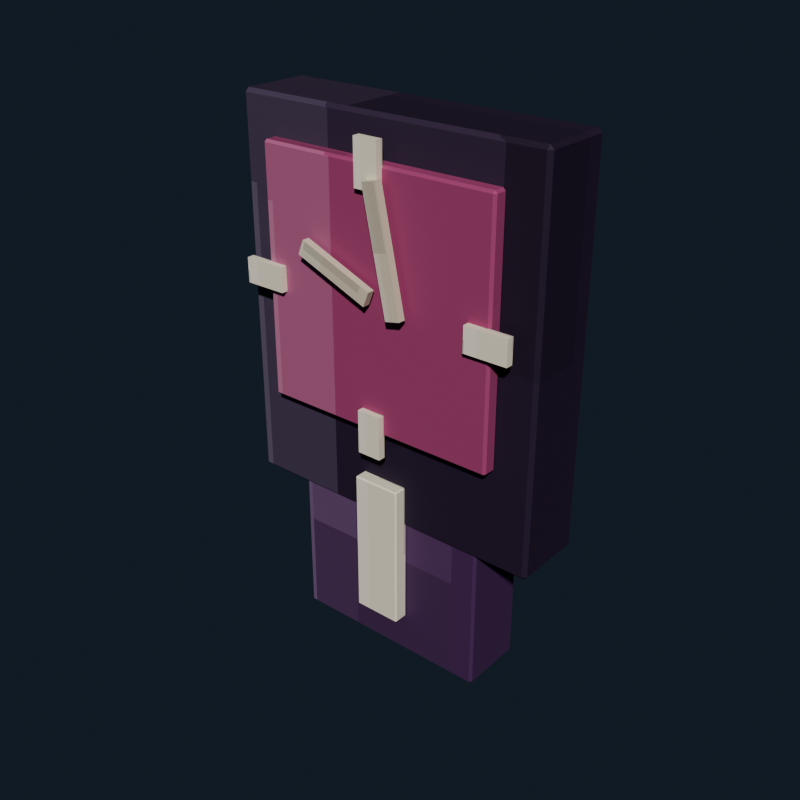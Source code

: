# Source: bedroom_wall_clock_violet.blend  (saved by Blender 5.2.44; exported with 4.5.12 LTS)
import bpy
from mathutils import Matrix  # noqa: F401  (used for matrix-valued properties, if any)

bpy.ops.wm.read_factory_settings(use_empty=True)
scene = bpy.context.scene
scene.name = 'Scene'

# ---- collections
col_collection = bpy.data.collections.new('Collection'); scene.collection.children.link(col_collection)

# ---- images (referenced by path relative to the original .blend; pixels are not part of the script)
import os
ASSET_DIR = os.environ.get("B2B_ASSET_DIR", "")  # directory of the original .blend (textures are referenced by path, not embedded)
HERE = os.path.dirname(os.path.abspath(__file__))  # packed textures are extracted next to this script under _unpacked/

def load_image(name, relpath, width, height, colorspace="sRGB"):
    """Load a texture the original file referenced (path relative to the .blend, or extracted next to this script)."""
    p = next((c for c in (os.path.join(HERE, relpath), os.path.join(ASSET_DIR, relpath)) if relpath and os.path.exists(c)), "")
    if p:
        img = bpy.data.images.load(p, check_existing=True)
        img.name = name
    else:  # same state as the original file: an image datablock whose file is absent (Cycles renders it pink)
        img = bpy.data.images.new(name, width, height)
        img.source = "FILE"
        img.filepath = "//" + (relpath or name)
    img.colorspace_settings.name = colorspace
    return img
img_bedroom_wall_clock_violet_pixel_atlas = load_image('bedroom_wall_clock_violet_pixel_atlas', '_unpacked/bedroom_wall_clock_violet_pixel_atlas.1f226e34.png', 144, 16, 'sRGB')

# ---- materials (node trees are filled in below, after node groups)
mat_bedroom_wall_clock_violet_pixel_paint = bpy.data.materials.new('Bedroom Wall Clock Violet pixel paint')

# ---- material node trees
mat_bedroom_wall_clock_violet_pixel_paint.use_nodes = True; mat_bedroom_wall_clock_violet_pixel_paint.node_tree.nodes.clear()
_N = mat_bedroom_wall_clock_violet_pixel_paint.node_tree.nodes; _L = mat_bedroom_wall_clock_violet_pixel_paint.node_tree.links
n0 = _N.new('ShaderNodeBsdfPrincipled'); n0.name = 'Principled BSDF'; n0.location = (-200, 100)
n0.inputs[1].default_value = 0.1
n0.inputs[2].default_value = 0.72
n0.inputs[10].default_value = 0.005
n1 = _N.new('ShaderNodeOutputMaterial'); n1.name = 'Material Output'; n1.location = (200, 100)
n2 = _N.new('ShaderNodeTexImage'); n2.name = 'Image Texture'; n2.location = (0, 0)
n2.image = img_bedroom_wall_clock_violet_pixel_atlas
n2.interpolation = 'Closest'
_L.new(n0.outputs[0], n1.inputs[0])
_L.new(n2.outputs[0], n0.inputs[0])
n1.is_active_output = True

# ---- world
world_world = bpy.data.worlds.new('World'); scene.world = world_world
world_world.use_nodes = True; world_world.node_tree.nodes.clear()
_N = world_world.node_tree.nodes; _L = world_world.node_tree.links
n0 = _N.new('ShaderNodeOutputWorld'); n0.name = 'World Output'; n0.location = (200, 100)
n1 = _N.new('ShaderNodeBackground'); n1.name = 'Background'; n1.location = (-200, 100)
n1.inputs[0].default_value = (0.04314, 0.06275, 0.09412, 1.0)
n1.inputs[1].default_value = 0.36
_L.new(n1.outputs[0], n0.inputs[0])
n0.is_active_output = True
world_world.color = (0.05088, 0.05088, 0.05088)
world_world.sun_shadow_jitter_overblur = 0.0

# ---- meshes
me_cube = bpy.data.meshes.new('Cube')
me_cube.from_pydata([(-0.254, -0.054, -0.31), (-0.254, -0.06, -0.304), (-0.26, -0.054, -0.304), (-0.254, -0.06, 0.304), (-0.254, -0.054, 0.31), (-0.26, -0.054, 0.304), (-0.254, 0.054, -0.31), (-0.26, 0.054, -0.304), (-0.254, 0.06, -0.304), (-0.254, 0.054, 0.31), (-0.254, 0.06, 0.304), (-0.26, 0.054, 0.304), (0.254, -0.054, -0.31), (0.26, -0.054, -0.304), (0.254, -0.06, -0.304), (0.254, -0.054, 0.31), (0.254, -0.06, 0.304), (0.26, -0.054, 0.304), (0.254, 0.054, -0.31), (0.254, 0.06, -0.304), (0.26, 0.054, -0.304), (0.254, 0.054, 0.31), (0.26, 0.054, 0.304), (0.254, 0.06, 0.304)], [], [(0, 1, 2), (3, 4, 5), (6, 7, 8), (9, 10, 11), (12, 13, 14), (15, 16, 17), (18, 19, 20), (21, 22, 23), (6, 0, 2, 7), (1, 3, 5, 2), (4, 9, 11, 5), (10, 8, 7, 11), (18, 6, 8, 19), (9, 21, 23, 10), (22, 20, 19, 23), (12, 18, 20, 13), (21, 15, 17, 22), (16, 14, 13, 17), (0, 12, 14, 1), (15, 4, 3, 16), (6, 18, 12, 0), (2, 5, 11, 7), (14, 16, 3, 1), (21, 9, 4, 15), (8, 10, 23, 19), (20, 22, 17, 13)])
_uv = me_cube.uv_layers.new(name='UVMap')
_uv.uv.foreach_set('vector', [0.1299, 0.7114, 0.1299, 0.7225, 0.1296, 0.7114, 0.1788, 0.9424, 0.179, 0.9424, 0.1788, 0.945, 0.1299, 0.5111, 0.1296, 0.5111, 0.1299, 0.5, 0.179, 0.2755, 0.1788, 0.2801, 0.1788, 0.2692, 0.154, 0.7114, 0.1545, 0.7114, 0.1543, 0.7238, 0.1792, 0.7182, 0.1788, 0.7251, 0.1788, 0.7142, 0.154, 0.5111, 0.1543, 0.4987, 0.1545, 0.5111, 0.1792, 0.5077, 0.1788, 0.5111, 0.1788, 0.4981, 0.1299, 0.5111, 0.1299, 0.7114, 0.1296, 0.7114, 0.1296, 0.5111, 0.1545, 0.055, 0.1788, 0.055, 0.1788, 0.06612, 0.1545, 0.06612, 0.179, 0.06613, 0.179, 0.2755, 0.1788, 0.2692, 0.1788, 0.06612, 0.1788, 0.2801, 0.1545, 0.2801, 0.1545, 0.2664, 0.1788, 0.2692, 0.154, 0.5111, 0.1299, 0.5111, 0.1299, 0.5, 0.1543, 0.4987, 0.179, 0.2755, 0.1792, 0.5077, 0.1788, 0.4981, 0.1788, 0.2801, 0.1788, 0.5111, 0.1545, 0.5111, 0.1543, 0.4987, 0.1788, 0.4981, 0.154, 0.7114, 0.154, 0.5111, 0.1545, 0.5111, 0.1545, 0.7114, 0.1792, 0.5077, 0.1792, 0.7182, 0.1788, 0.7142, 0.1788, 0.5111, 0.1788, 0.7251, 0.1543, 0.7238, 0.1545, 0.7114, 0.1788, 0.7142, 0.1299, 0.7114, 0.154, 0.7114, 0.1543, 0.7238, 0.1299, 0.7225, 0.1792, 0.7182, 0.179, 0.9424, 0.1788, 0.9424, 0.1788, 0.7251, 0.1299, 0.5111, 0.154, 0.5111, 0.154, 0.7114, 0.1299, 0.7114, 0.1545, 0.06612, 0.1788, 0.06612, 0.1788, 0.2692, 0.1545, 0.2664, 0.1543, 0.7238, 0.1788, 0.7251, 0.1788, 0.9424, 0.1545, 0.9424, 0.1792, 0.5077, 0.2035, 0.5111, 0.2035, 0.7114, 0.1792, 0.7182, 0.1545, 0.2801, 0.1788, 0.2801, 0.1788, 0.4981, 0.1543, 0.4987, 0.1545, 0.5111, 0.1788, 0.5111, 0.1788, 0.7142, 0.1545, 0.7114])
me_cube.materials.append(mat_bedroom_wall_clock_violet_pixel_paint)
me_cube.update()
me_cube_001 = bpy.data.meshes.new('Cube.001')
me_cube_001.from_pydata([(-0.196, -0.0085, -0.2), (-0.196, -0.0125, -0.196), (-0.2, -0.0085, -0.196), (-0.196, -0.0125, 0.196), (-0.196, -0.0085, 0.2), (-0.2, -0.0085, 0.196), (-0.196, 0.0085, -0.2), (-0.2, 0.0085, -0.196), (-0.196, 0.0125, -0.196), (-0.196, 0.0085, 0.2), (-0.196, 0.0125, 0.196), (-0.2, 0.0085, 0.196), (0.196, -0.0085, -0.2), (0.2, -0.0085, -0.196), (0.196, -0.0125, -0.196), (0.196, -0.0085, 0.2), (0.196, -0.0125, 0.196), (0.2, -0.0085, 0.196), (0.196, 0.0085, -0.2), (0.196, 0.0125, -0.196), (0.2, 0.0085, -0.196), (0.196, 0.0085, 0.2), (0.2, 0.0085, 0.196), (0.196, 0.0125, 0.196)], [], [(0, 1, 2), (3, 4, 5), (6, 7, 8), (9, 10, 11), (12, 13, 14), (15, 16, 17), (18, 19, 20), (21, 22, 23), (6, 0, 2, 7), (1, 3, 5, 2), (4, 9, 11, 5), (10, 8, 7, 11), (18, 6, 8, 19), (9, 21, 23, 10), (22, 20, 19, 23), (12, 18, 20, 13), (21, 15, 17, 22), (16, 14, 13, 17), (0, 12, 14, 1), (15, 4, 3, 16), (6, 18, 12, 0), (2, 5, 11, 7), (14, 16, 3, 1), (21, 9, 4, 15), (8, 10, 23, 19), (20, 22, 17, 13)])
_uv = me_cube_001.uv_layers.new(name='UVMap')
_uv.uv.foreach_set('vector', [0.5743, 0.6869, 0.5743, 0.7225, 0.574, 0.6869, 0.6232, 0.9428, 0.6235, 0.9428, 0.6232, 0.945, 0.5743, 0.5356, 0.574, 0.5356, 0.5743, 0.5, 0.6235, 0.2671, 0.6232, 0.2797, 0.6232, 0.2508, 0.5985, 0.6869, 0.5989, 0.6869, 0.5987, 0.7236, 0.6236, 0.7058, 0.6232, 0.7247, 0.6232, 0.6958, 0.5985, 0.5356, 0.5987, 0.4989, 0.5989, 0.5356, 0.6236, 0.5261, 0.6232, 0.5356, 0.6232, 0.4983, 0.5743, 0.5356, 0.5743, 0.6869, 0.574, 0.6869, 0.574, 0.5356, 0.599, 0.055, 0.6232, 0.055, 0.6232, 0.0906, 0.599, 0.0906, 0.6235, 0.0906, 0.6235, 0.2671, 0.6232, 0.2508, 0.6232, 0.0906, 0.6232, 0.2797, 0.599, 0.2797, 0.599, 0.2419, 0.6232, 0.2508, 0.5985, 0.5356, 0.5743, 0.5356, 0.5743, 0.5, 0.5987, 0.4989, 0.6235, 0.2671, 0.6236, 0.5261, 0.6232, 0.4983, 0.6232, 0.2797, 0.6232, 0.5356, 0.5989, 0.5356, 0.5987, 0.4989, 0.6232, 0.4983, 0.5985, 0.6869, 0.5985, 0.5356, 0.5989, 0.5356, 0.5989, 0.6869, 0.6236, 0.5261, 0.6236, 0.7058, 0.6232, 0.6958, 0.6232, 0.5356, 0.6232, 0.7247, 0.5987, 0.7236, 0.5989, 0.6869, 0.6232, 0.6958, 0.5743, 0.6869, 0.5985, 0.6869, 0.5987, 0.7236, 0.5743, 0.7225, 0.6236, 0.7058, 0.6235, 0.9428, 0.6232, 0.9428, 0.6232, 0.7247, 0.5743, 0.5356, 0.5985, 0.5356, 0.5985, 0.6869, 0.5743, 0.6869, 0.599, 0.0906, 0.6232, 0.0906, 0.6232, 0.2508, 0.599, 0.2419, 0.5987, 0.7236, 0.6232, 0.7247, 0.6232, 0.9428, 0.599, 0.9428, 0.6236, 0.5261, 0.6479, 0.5356, 0.6479, 0.6869, 0.6236, 0.7058, 0.599, 0.2797, 0.6232, 0.2797, 0.6232, 0.4983, 0.5987, 0.4989, 0.5989, 0.5356, 0.6232, 0.5356, 0.6232, 0.6958, 0.5989, 0.6869])
me_cube_001.materials.append(mat_bedroom_wall_clock_violet_pixel_paint)
me_cube_001.update()
me_cube_002 = bpy.data.meshes.new('Cube.002')
me_cube_002.from_pydata([(-0.02, -0.006, -0.035), (-0.02, -0.006, 0.035), (-0.02, 0.006, -0.035), (-0.02, 0.006, 0.035), (0.02, -0.006, -0.035), (0.02, -0.006, 0.035), (0.02, 0.006, -0.035), (0.02, 0.006, 0.035)], [], [(0, 1, 3, 2), (2, 3, 7, 6), (6, 7, 5, 4), (4, 5, 1, 0), (2, 6, 4, 0), (7, 3, 1, 5)])
_uv = me_cube_002.uv_layers.new(name='UVMap')
_uv.uv.foreach_set('vector', [0.821, 0.055, 0.8457, 0.055, 0.8457, 0.2775, 0.821, 0.2775, 0.821, 0.2775, 0.8457, 0.2775, 0.8457, 0.5, 0.821, 0.5, 0.821, 0.5, 0.8457, 0.5, 0.8457, 0.7225, 0.821, 0.7225, 0.821, 0.7225, 0.8457, 0.7225, 0.8457, 0.945, 0.821, 0.945, 0.7962, 0.5, 0.821, 0.5, 0.821, 0.7225, 0.7962, 0.7225, 0.8457, 0.5, 0.8704, 0.5, 0.8704, 0.7225, 0.8457, 0.7225])
me_cube_002.materials.append(mat_bedroom_wall_clock_violet_pixel_paint)
me_cube_002.update()
me_cube_003 = bpy.data.meshes.new('Cube.003')
me_cube_003.from_pydata([(-0.02, -0.006, -0.035), (-0.02, -0.006, 0.035), (-0.02, 0.006, -0.035), (-0.02, 0.006, 0.035), (0.02, -0.006, -0.035), (0.02, -0.006, 0.035), (0.02, 0.006, -0.035), (0.02, 0.006, 0.035)], [], [(0, 1, 3, 2), (2, 3, 7, 6), (6, 7, 5, 4), (4, 5, 1, 0), (2, 6, 4, 0), (7, 3, 1, 5)])
_uv = me_cube_003.uv_layers.new(name='UVMap')
_uv.uv.foreach_set('vector', [0.821, 0.055, 0.8457, 0.055, 0.8457, 0.2775, 0.821, 0.2775, 0.821, 0.2775, 0.8457, 0.2775, 0.8457, 0.5, 0.821, 0.5, 0.821, 0.5, 0.8457, 0.5, 0.8457, 0.7225, 0.821, 0.7225, 0.821, 0.7225, 0.8457, 0.7225, 0.8457, 0.945, 0.821, 0.945, 0.7962, 0.5, 0.821, 0.5, 0.821, 0.7225, 0.7962, 0.7225, 0.8457, 0.5, 0.8704, 0.5, 0.8704, 0.7225, 0.8457, 0.7225])
me_cube_003.materials.append(mat_bedroom_wall_clock_violet_pixel_paint)
me_cube_003.update()
me_cube_004 = bpy.data.meshes.new('Cube.004')
me_cube_004.from_pydata([(-0.035, -0.006, -0.02), (-0.035, -0.006, 0.02), (-0.035, 0.006, -0.02), (-0.035, 0.006, 0.02), (0.035, -0.006, -0.02), (0.035, -0.006, 0.02), (0.035, 0.006, -0.02), (0.035, 0.006, 0.02)], [], [(0, 1, 3, 2), (2, 3, 7, 6), (6, 7, 5, 4), (4, 5, 1, 0), (2, 6, 4, 0), (7, 3, 1, 5)])
_uv = me_cube_004.uv_layers.new(name='UVMap')
_uv.uv.foreach_set('vector', [0.821, 0.055, 0.8457, 0.055, 0.8457, 0.2775, 0.821, 0.2775, 0.821, 0.2775, 0.8457, 0.2775, 0.8457, 0.5, 0.821, 0.5, 0.821, 0.5, 0.8457, 0.5, 0.8457, 0.7225, 0.821, 0.7225, 0.821, 0.7225, 0.8457, 0.7225, 0.8457, 0.945, 0.821, 0.945, 0.7962, 0.5, 0.821, 0.5, 0.821, 0.7225, 0.7962, 0.7225, 0.8457, 0.5, 0.8704, 0.5, 0.8704, 0.7225, 0.8457, 0.7225])
me_cube_004.materials.append(mat_bedroom_wall_clock_violet_pixel_paint)
me_cube_004.update()
me_cube_005 = bpy.data.meshes.new('Cube.005')
me_cube_005.from_pydata([(-0.035, -0.006, -0.02), (-0.035, -0.006, 0.02), (-0.035, 0.006, -0.02), (-0.035, 0.006, 0.02), (0.035, -0.006, -0.02), (0.035, -0.006, 0.02), (0.035, 0.006, -0.02), (0.035, 0.006, 0.02)], [], [(0, 1, 3, 2), (2, 3, 7, 6), (6, 7, 5, 4), (4, 5, 1, 0), (2, 6, 4, 0), (7, 3, 1, 5)])
_uv = me_cube_005.uv_layers.new(name='UVMap')
_uv.uv.foreach_set('vector', [0.821, 0.055, 0.8457, 0.055, 0.8457, 0.2775, 0.821, 0.2775, 0.821, 0.2775, 0.8457, 0.2775, 0.8457, 0.5, 0.821, 0.5, 0.821, 0.5, 0.8457, 0.5, 0.8457, 0.7225, 0.821, 0.7225, 0.821, 0.7225, 0.8457, 0.7225, 0.8457, 0.945, 0.821, 0.945, 0.7962, 0.5, 0.821, 0.5, 0.821, 0.7225, 0.7962, 0.7225, 0.8457, 0.5, 0.8704, 0.5, 0.8704, 0.7225, 0.8457, 0.7225])
me_cube_005.materials.append(mat_bedroom_wall_clock_violet_pixel_paint)
me_cube_005.update()
me_cube_006 = bpy.data.meshes.new('Cube.006')
me_cube_006.from_pydata([(-0.065, -0.006, -0.0125), (-0.065, -0.006, 0.0125), (-0.065, 0.006, -0.0125), (-0.065, 0.006, 0.0125), (0.065, -0.006, -0.0125), (0.065, -0.006, 0.0125), (0.065, 0.006, -0.0125), (0.065, 0.006, 0.0125)], [], [(0, 1, 3, 2), (2, 3, 7, 6), (6, 7, 5, 4), (4, 5, 1, 0), (2, 6, 4, 0), (7, 3, 1, 5)])
_uv = me_cube_006.uv_layers.new(name='UVMap')
_uv.uv.foreach_set('vector', [0.7099, 0.055, 0.7346, 0.055, 0.7346, 0.2775, 0.7099, 0.2775, 0.7099, 0.2775, 0.7346, 0.2775, 0.7346, 0.5, 0.7099, 0.5, 0.7099, 0.5, 0.7346, 0.5, 0.7346, 0.7225, 0.7099, 0.7225, 0.7099, 0.7225, 0.7346, 0.7225, 0.7346, 0.945, 0.7099, 0.945, 0.6851, 0.5, 0.7099, 0.5, 0.7099, 0.7225, 0.6851, 0.7225, 0.7346, 0.5, 0.7593, 0.5, 0.7593, 0.7225, 0.7346, 0.7225])
me_cube_006.materials.append(mat_bedroom_wall_clock_violet_pixel_paint)
me_cube_006.update()
me_cube_007 = bpy.data.meshes.new('Cube.007')
me_cube_007.from_pydata([(-0.0125, -0.006, -0.095), (-0.0125, -0.006, 0.095), (-0.0125, 0.006, -0.095), (-0.0125, 0.006, 0.095), (0.0125, -0.006, -0.095), (0.0125, -0.006, 0.095), (0.0125, 0.006, -0.095), (0.0125, 0.006, 0.095)], [], [(0, 1, 3, 2), (2, 3, 7, 6), (6, 7, 5, 4), (4, 5, 1, 0), (2, 6, 4, 0), (7, 3, 1, 5)])
_uv = me_cube_007.uv_layers.new(name='UVMap')
_uv.uv.foreach_set('vector', [0.7099, 0.055, 0.7346, 0.055, 0.7346, 0.2775, 0.7099, 0.2775, 0.7099, 0.2775, 0.7346, 0.2775, 0.7346, 0.5, 0.7099, 0.5, 0.7099, 0.5, 0.7346, 0.5, 0.7346, 0.7225, 0.7099, 0.7225, 0.7099, 0.7225, 0.7346, 0.7225, 0.7346, 0.945, 0.7099, 0.945, 0.6851, 0.5, 0.7099, 0.5, 0.7099, 0.7225, 0.6851, 0.7225, 0.7346, 0.5, 0.7593, 0.5, 0.7593, 0.7225, 0.7346, 0.7225])
me_cube_007.materials.append(mat_bedroom_wall_clock_violet_pixel_paint)
me_cube_007.update()
me_cube_008 = bpy.data.meshes.new('Cube.008')
me_cube_008.from_pydata([(-0.166, -0.051, -0.17), (-0.166, -0.055, -0.166), (-0.17, -0.051, -0.166), (-0.166, -0.055, 0.166), (-0.166, -0.051, 0.17), (-0.17, -0.051, 0.166), (-0.166, 0.051, -0.17), (-0.17, 0.051, -0.166), (-0.166, 0.055, -0.166), (-0.166, 0.051, 0.17), (-0.166, 0.055, 0.166), (-0.17, 0.051, 0.166), (0.166, -0.051, -0.17), (0.17, -0.051, -0.166), (0.166, -0.055, -0.166), (0.166, -0.051, 0.17), (0.166, -0.055, 0.166), (0.17, -0.051, 0.166), (0.166, 0.051, -0.17), (0.166, 0.055, -0.166), (0.17, 0.051, -0.166), (0.166, 0.051, 0.17), (0.17, 0.051, 0.166), (0.166, 0.055, 0.166)], [], [(0, 1, 2), (3, 4, 5), (6, 7, 8), (9, 10, 11), (12, 13, 14), (15, 16, 17), (18, 19, 20), (21, 22, 23), (6, 0, 2, 7), (1, 3, 5, 2), (4, 9, 11, 5), (10, 8, 7, 11), (18, 6, 8, 19), (9, 21, 23, 10), (22, 20, 19, 23), (12, 18, 20, 13), (21, 15, 17, 22), (16, 14, 13, 17), (0, 12, 14, 1), (15, 4, 3, 16), (6, 18, 12, 0), (2, 5, 11, 7), (14, 16, 3, 1), (21, 9, 4, 15), (8, 10, 23, 19), (20, 22, 17, 13)])
_uv = me_cube_008.uv_layers.new(name='UVMap')
_uv.uv.foreach_set('vector', [0.241, 0.7144, 0.241, 0.7225, 0.2407, 0.7144, 0.2898, 0.9424, 0.2901, 0.9424, 0.2898, 0.945, 0.241, 0.5081, 0.2407, 0.5081, 0.241, 0.5, 0.2901, 0.2765, 0.2898, 0.2801, 0.2898, 0.2714, 0.2651, 0.7144, 0.2656, 0.7144, 0.2654, 0.7238, 0.2903, 0.7198, 0.2898, 0.7251, 0.2898, 0.7164, 0.2651, 0.5081, 0.2654, 0.4987, 0.2656, 0.5081, 0.2903, 0.5054, 0.2898, 0.5081, 0.2898, 0.498, 0.241, 0.5081, 0.241, 0.7144, 0.2407, 0.7144, 0.2407, 0.5081, 0.2657, 0.055, 0.2898, 0.055, 0.2898, 0.06309, 0.2657, 0.06309, 0.2901, 0.06309, 0.2901, 0.2765, 0.2898, 0.2714, 0.2898, 0.06309, 0.2898, 0.2801, 0.2657, 0.2801, 0.2657, 0.2694, 0.2898, 0.2714, 0.2651, 0.5081, 0.241, 0.5081, 0.241, 0.5, 0.2654, 0.4987, 0.2901, 0.2765, 0.2903, 0.5054, 0.2898, 0.498, 0.2898, 0.2801, 0.2898, 0.5081, 0.2656, 0.5081, 0.2654, 0.4987, 0.2898, 0.498, 0.2651, 0.7144, 0.2651, 0.5081, 0.2656, 0.5081, 0.2656, 0.7144, 0.2903, 0.5054, 0.2903, 0.7198, 0.2898, 0.7164, 0.2898, 0.5081, 0.2898, 0.7251, 0.2654, 0.7238, 0.2656, 0.7144, 0.2898, 0.7164, 0.241, 0.7144, 0.2651, 0.7144, 0.2654, 0.7238, 0.241, 0.7225, 0.2903, 0.7198, 0.2901, 0.9424, 0.2898, 0.9424, 0.2898, 0.7251, 0.241, 0.5081, 0.2651, 0.5081, 0.2651, 0.7144, 0.241, 0.7144, 0.2657, 0.06309, 0.2898, 0.06309, 0.2898, 0.2714, 0.2657, 0.2694, 0.2654, 0.7238, 0.2898, 0.7251, 0.2898, 0.9424, 0.2657, 0.9424, 0.2903, 0.5054, 0.3146, 0.5081, 0.3146, 0.7144, 0.2903, 0.7198, 0.2657, 0.2801, 0.2898, 0.2801, 0.2898, 0.498, 0.2654, 0.4987, 0.2656, 0.5081, 0.2898, 0.5081, 0.2898, 0.7164, 0.2656, 0.7144])
me_cube_008.materials.append(mat_bedroom_wall_clock_violet_pixel_paint)
me_cube_008.update()
me_cube_009 = bpy.data.meshes.new('Cube.009')
me_cube_009.from_pydata([(-0.038, -0.0105, -0.12), (-0.038, -0.0125, -0.118), (-0.04, -0.0105, -0.118), (-0.038, -0.0125, 0.118), (-0.038, -0.0105, 0.12), (-0.04, -0.0105, 0.118), (-0.038, 0.0105, -0.12), (-0.04, 0.0105, -0.118), (-0.038, 0.0125, -0.118), (-0.038, 0.0105, 0.12), (-0.038, 0.0125, 0.118), (-0.04, 0.0105, 0.118), (0.038, -0.0105, -0.12), (0.04, -0.0105, -0.118), (0.038, -0.0125, -0.118), (0.038, -0.0105, 0.12), (0.038, -0.0125, 0.118), (0.04, -0.0105, 0.118), (0.038, 0.0105, -0.12), (0.038, 0.0125, -0.118), (0.04, 0.0105, -0.118), (0.038, 0.0105, 0.12), (0.04, 0.0105, 0.118), (0.038, 0.0125, 0.118)], [], [(0, 1, 2), (3, 4, 5), (6, 7, 8), (9, 10, 11), (12, 13, 14), (15, 16, 17), (18, 19, 20), (21, 22, 23), (6, 0, 2, 7), (1, 3, 5, 2), (4, 9, 11, 5), (10, 8, 7, 11), (18, 6, 8, 19), (9, 21, 23, 10), (22, 20, 19, 23), (12, 18, 20, 13), (21, 15, 17, 22), (16, 14, 13, 17), (0, 12, 14, 1), (15, 4, 3, 16), (6, 18, 12, 0), (2, 5, 11, 7), (14, 16, 3, 1), (21, 9, 4, 15), (8, 10, 23, 19), (20, 22, 17, 13)])
_uv = me_cube_009.uv_layers.new(name='UVMap')
_uv.uv.foreach_set('vector', [0.7969, 0.7047, 0.7969, 0.7225, 0.7962, 0.7047, 0.8455, 0.9394, 0.8457, 0.9394, 0.8455, 0.945, 0.7969, 0.5178, 0.7962, 0.5178, 0.7969, 0.5, 0.8457, 0.2753, 0.8455, 0.2831, 0.8455, 0.2641, 0.8204, 0.7047, 0.8211, 0.7047, 0.8208, 0.7253, 0.846, 0.7164, 0.8455, 0.7281, 0.8455, 0.7092, 0.8204, 0.5178, 0.8208, 0.4972, 0.8211, 0.5178, 0.846, 0.512, 0.8455, 0.5178, 0.8455, 0.4958, 0.7969, 0.5178, 0.7969, 0.7047, 0.7962, 0.7047, 0.7962, 0.5178, 0.8212, 0.055, 0.8455, 0.055, 0.8455, 0.0728, 0.8212, 0.0728, 0.8457, 0.0728, 0.8457, 0.2753, 0.8455, 0.2641, 0.8455, 0.0728, 0.8455, 0.2831, 0.8212, 0.2831, 0.8212, 0.2597, 0.8455, 0.2641, 0.8204, 0.5178, 0.7969, 0.5178, 0.7969, 0.5, 0.8208, 0.4972, 0.8457, 0.2753, 0.846, 0.512, 0.8455, 0.4958, 0.8455, 0.2831, 0.8455, 0.5178, 0.8211, 0.5178, 0.8208, 0.4972, 0.8455, 0.4958, 0.8204, 0.7047, 0.8204, 0.5178, 0.8211, 0.5178, 0.8211, 0.7047, 0.846, 0.512, 0.846, 0.7164, 0.8455, 0.7092, 0.8455, 0.5178, 0.8455, 0.7281, 0.8208, 0.7253, 0.8211, 0.7047, 0.8455, 0.7092, 0.7969, 0.7047, 0.8204, 0.7047, 0.8208, 0.7253, 0.7969, 0.7225, 0.846, 0.7164, 0.8457, 0.9394, 0.8455, 0.9394, 0.8455, 0.7281, 0.7969, 0.5178, 0.8204, 0.5178, 0.8204, 0.7047, 0.7969, 0.7047, 0.8212, 0.0728, 0.8455, 0.0728, 0.8455, 0.2641, 0.8212, 0.2597, 0.8208, 0.7253, 0.8455, 0.7281, 0.8455, 0.9394, 0.8212, 0.9394, 0.846, 0.512, 0.8698, 0.5178, 0.8698, 0.7047, 0.846, 0.7164, 0.8212, 0.2831, 0.8455, 0.2831, 0.8455, 0.4958, 0.8208, 0.4972, 0.8211, 0.5178, 0.8455, 0.5178, 0.8455, 0.7092, 0.8211, 0.7047])
me_cube_009.materials.append(mat_bedroom_wall_clock_violet_pixel_paint)
me_cube_009.update()

# ---- objects
ob_clockback = bpy.data.objects.new('ClockBack', me_cube)
ob_clockface = bpy.data.objects.new('ClockFace', me_cube_001)
ob_clockmarker_0_0_1_65 = bpy.data.objects.new('ClockMarker_0.0_1.65', me_cube_002)
ob_clockmarker_0_0_1_25 = bpy.data.objects.new('ClockMarker_0.0_1.25', me_cube_003)
ob_clockmarker__0_2_1_45 = bpy.data.objects.new('ClockMarker_-0.2_1.45', me_cube_004)
ob_clockmarker_0_2_1_45 = bpy.data.objects.new('ClockMarker_0.2_1.45', me_cube_005)
ob_clockhandhour = bpy.data.objects.new('ClockHandHour', me_cube_006)
ob_clockhandminute = bpy.data.objects.new('ClockHandMinute', me_cube_007)
ob_clockpendulumcase = bpy.data.objects.new('ClockPendulumCase', me_cube_008)
ob_clockpendulum = bpy.data.objects.new('ClockPendulum', me_cube_009)

# ---- transforms, parenting, visibility, modifiers, constraints
ob_clockback.location = (0.0, 0.0, 1.4)
ob_clockface.location = (0.0, -0.071, 1.45)
ob_clockmarker_0_0_1_65.location = (0.0, -0.088, 1.65)
ob_clockmarker_0_0_1_25.location = (0.0, -0.088, 1.25)
ob_clockmarker__0_2_1_45.location = (-0.2, -0.088, 1.45)
ob_clockmarker_0_2_1_45.location = (0.2, -0.088, 1.45)
ob_clockhandhour.location = (-0.055, -0.096, 1.49)
ob_clockhandhour.rotation_euler = (0.0, 0.384, 0.0)
ob_clockhandminute.location = (0.035, -0.099, 1.54)
ob_clockhandminute.rotation_euler = (0.0, -0.2094, 0.0)
ob_clockpendulumcase.location = (0.0, 0.0, 1.02)
ob_clockpendulum.location = (0.0, -0.068, 1.04)

# ---- collection membership
col_collection.objects.link(ob_clockback)
col_collection.objects.link(ob_clockface)
col_collection.objects.link(ob_clockmarker_0_0_1_65)
col_collection.objects.link(ob_clockmarker_0_0_1_25)
col_collection.objects.link(ob_clockmarker__0_2_1_45)
col_collection.objects.link(ob_clockmarker_0_2_1_45)
col_collection.objects.link(ob_clockhandhour)
col_collection.objects.link(ob_clockhandminute)
col_collection.objects.link(ob_clockpendulumcase)
col_collection.objects.link(ob_clockpendulum)

# ---- scene / render settings (as saved in the file)
scene.frame_start = 1; scene.frame_end = 250; scene.frame_set(1)
scene.render.engine = 'BLENDER_EEVEE_NEXT'
scene.render.resolution_x = 640
scene.render.resolution_y = 640
scene.render.bake_bias = 0.0
scene.render.bake_samples = 0
scene.render.compositor_device = 'GPU'
scene.eevee.use_volume_custom_range = False
scene.eevee.fast_gi_thickness_near = 0.1
scene.eevee.fast_gi_thickness_far = 0.0
scene.eevee.ray_tracing_options.screen_trace_thickness = 0.1
scene.view_settings.look = 'AgX - Medium High Contrast'
bpy.context.view_layer.update()

# ---- added for rendering (the .blend has no active camera and no usable light): camera, sun
cam_auto = bpy.data.cameras.new('AutoCamera')
cam_auto.lens = 50.0
cam_auto.sensor_width = 36.0
cam_auto.clip_end = 1000.0
ob_auto_camera = bpy.data.objects.new('AutoCamera', cam_auto)
scene.collection.objects.link(ob_auto_camera)
ob_auto_camera.location = (0.942288, -1.15325, 2.03383)
ob_auto_camera.rotation_euler = (1.09748, -7.21219e-08, 0.694738)
scene.camera = ob_auto_camera
light_auto_sun = bpy.data.lights.new('AutoSun', 'SUN')
light_auto_sun.energy = 3.0
light_auto_sun.angle = 0.0523599
ob_auto_sun = bpy.data.objects.new('AutoSun', light_auto_sun)
scene.collection.objects.link(ob_auto_sun)
ob_auto_sun.rotation_euler = (0.872665, 0.174533, 0.523599)
bpy.context.view_layer.update()
